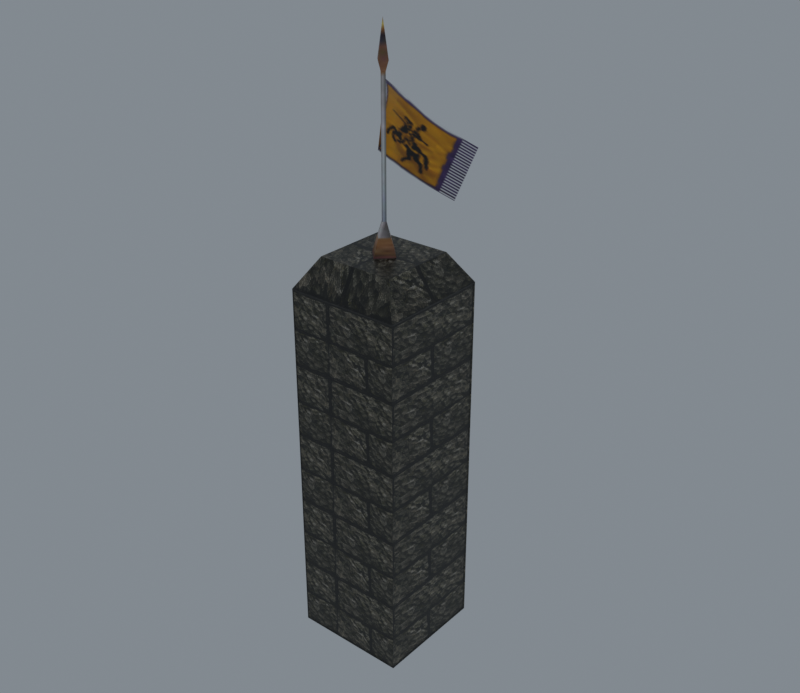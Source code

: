 # Source: reimported.blend  (saved by Blender 5.2.45; exported with 4.5.12 LTS)
import bpy
from mathutils import Matrix  # noqa: F401  (used for matrix-valued properties, if any)

bpy.ops.wm.read_factory_settings(use_empty=True)
scene = bpy.context.scene
scene.name = 'StoneWall01'

# ---- collections
col_collection = bpy.data.collections.new('Collection'); scene.collection.children.link(col_collection)

# ---- images (referenced by path relative to the original .blend; pixels are not part of the script)
import os
ASSET_DIR = os.environ.get("B2B_ASSET_DIR", "")  # directory of the original .blend (textures are referenced by path, not embedded)
HERE = os.path.dirname(os.path.abspath(__file__))  # packed textures are extracted next to this script under _unpacked/

def load_image(name, relpath, width, height, colorspace="sRGB"):
    """Load a texture the original file referenced (path relative to the .blend, or extracted next to this script)."""
    p = next((c for c in (os.path.join(HERE, relpath), os.path.join(ASSET_DIR, relpath)) if relpath and os.path.exists(c)), "")
    if p:
        img = bpy.data.images.load(p, check_existing=True)
        img.name = name
    else:  # same state as the original file: an image datablock whose file is absent (Cycles renders it pink)
        img = bpy.data.images.new(name, width, height)
        img.source = "FILE"
        img.filepath = "//" + (relpath or name)
    img.colorspace_settings.name = colorspace
    return img
img_badge_01_jpg = load_image('badge_01.jpg', '_unpacked/badge_01.ac0afba7.jpg', 8, 64, 'sRGB')
img_badge_03_tga = load_image('badge_03.tga', '_unpacked/badge_03.9c902130.tga', 64, 64, 'sRGB')
img_tile_01_jpg = load_image('tile_01.jpg', '_unpacked/tile_01.fd2d186b.jpg', 512, 512, 'sRGB')

# ---- materials (node trees are filled in below, after node groups)
mat_badge_01_jpg = bpy.data.materials.new('badge_01.jpg')
mat_badge_01_jpg.diffuse_color = (0.8166, 0.915, 0.8283, 1.0)
mat_badge_03_tga = bpy.data.materials.new('badge_03.tga')
mat_badge_03_tga.diffuse_color = (0.4358, 0.4107, 0.6568, 1.0)
mat_tile_01_jpg = bpy.data.materials.new('tile_01.jpg')
mat_tile_01_jpg.diffuse_color = (0.5177, 0.9438, 0.9275, 1.0)

# ---- material node trees
mat_badge_01_jpg.use_nodes = True; mat_badge_01_jpg.node_tree.nodes.clear()
_N = mat_badge_01_jpg.node_tree.nodes; _L = mat_badge_01_jpg.node_tree.links
n0 = _N.new('ShaderNodeBsdfPrincipled'); n0.name = 'Principled BSDF'; n0.location = (-200, 100)
n0.inputs[10].default_value = 0.005
n1 = _N.new('ShaderNodeOutputMaterial'); n1.name = 'Material Output'; n1.location = (200, 100)
n2 = _N.new('ShaderNodeTexImage'); n2.name = 'Image Texture'; n2.location = (-600, 100)
n2.image = img_badge_01_jpg
_L.new(n0.outputs[0], n1.inputs[0])
_L.new(n2.outputs[0], n0.inputs[0])
n1.is_active_output = True
mat_badge_03_tga.use_nodes = True; mat_badge_03_tga.node_tree.nodes.clear()
_N = mat_badge_03_tga.node_tree.nodes; _L = mat_badge_03_tga.node_tree.links
n0 = _N.new('ShaderNodeBsdfPrincipled'); n0.name = 'Principled BSDF'; n0.location = (-200, 100)
n0.inputs[10].default_value = 0.005
n1 = _N.new('ShaderNodeOutputMaterial'); n1.name = 'Material Output'; n1.location = (200, 100)
n2 = _N.new('ShaderNodeTexImage'); n2.name = 'Image Texture'; n2.location = (-600, 100)
n2.image = img_badge_03_tga
_L.new(n0.outputs[0], n1.inputs[0])
_L.new(n2.outputs[0], n0.inputs[0])
_L.new(n2.outputs[1], n0.inputs[4])
n1.is_active_output = True
mat_tile_01_jpg.use_nodes = True; mat_tile_01_jpg.node_tree.nodes.clear()
_N = mat_tile_01_jpg.node_tree.nodes; _L = mat_tile_01_jpg.node_tree.links
n0 = _N.new('ShaderNodeBsdfPrincipled'); n0.name = 'Principled BSDF'; n0.location = (-200, 100)
n0.inputs[10].default_value = 0.005
n1 = _N.new('ShaderNodeOutputMaterial'); n1.name = 'Material Output'; n1.location = (200, 100)
n2 = _N.new('ShaderNodeTexImage'); n2.name = 'Image Texture'; n2.location = (-600, 100)
n2.image = img_tile_01_jpg
_L.new(n0.outputs[0], n1.inputs[0])
_L.new(n2.outputs[0], n0.inputs[0])
n1.is_active_output = True

# ---- world
world_world = bpy.data.worlds.new('World'); scene.world = world_world
world_world.use_nodes = True; world_world.node_tree.nodes.clear()
_N = world_world.node_tree.nodes; _L = world_world.node_tree.links
n0 = _N.new('ShaderNodeOutputWorld'); n0.name = 'World Output'; n0.location = (200, 100)
n1 = _N.new('ShaderNodeBackground'); n1.name = 'Background'; n1.location = (-200, 100)
n1.inputs[0].default_value = (0.32, 0.36, 0.4, 1.0)
n1.inputs[1].default_value = 0.7
_L.new(n1.outputs[0], n0.inputs[0])
n0.is_active_output = True
world_world.color = (0.05088, 0.05088, 0.05088)
world_world.sun_shadow_jitter_overblur = 0.0

# ---- meshes
me_stonewall06 = bpy.data.meshes.new('StoneWall06')
me_stonewall06.from_pydata([(0.0257, 2.902, 298.5), (-2.394, 0.3905, 298.5), (-2.394, 0.3905, 411.1), (0.0257, 2.902, 411.1), (0.0104, -2.15, 298.5), (0.0104, -2.15, 411.1), (2.43, 0.3612, 298.5), (2.43, 0.3611, 411.1), (13.24, 0.2956, 268.7), (0.06, 14.22, 268.7), (-0.0238, -13.47, 268.7), (-13.2, 0.4561, 268.7), (-5.313, 0.4082, 419.4), (0.0349, 5.958, 419.4), (0.0012, -5.207, 419.4), (5.35, 0.3434, 419.4), (0.018, 0.3758, 448.8), (-5.659, 0.5414, 352.3), (-5.658, 30.35, 387.9), (-0.2016, 3.34, 405.1), (-0.2017, 3.34, 358.7), (-3.665, 24.06, 332.6), (-3.665, 53.85, 368.1), (7.65, 44.04, 315.9), (7.65, 73.81, 351.4), (21.36, 59.42, 303.0), (21.37, 88.94, 338.7), (-50.73, -49.66, -79.37), (-50.73, 50.81, -79.37), (49.75, 50.81, -79.37), (49.75, -49.66, -79.37), (-34.43, -33.37, 271.5), (33.45, -33.37, 271.5), (33.45, 34.52, 271.5), (-34.43, 34.52, 271.5), (49.15, -49.01, -77.46), (-50.14, -49.01, -77.46), (49.75, -49.66, 245.5), (49.15, -49.01, 243.6), (-50.73, -49.66, 245.5), (-50.14, -49.01, 243.6), (49.1, 50.22, -77.46), (49.1, -49.07, -77.46), (49.75, 50.81, 245.5), (49.1, 50.22, 243.6), (49.1, -49.07, 243.6), (-50.14, 50.16, -77.46), (49.15, 50.16, -77.46), (-50.73, 50.81, 245.5), (-50.14, 50.16, 243.6), (49.15, 50.16, 243.6), (-50.08, -49.07, -77.46), (-50.08, 50.22, -77.46), (-50.08, -49.07, 243.6), (-50.08, 50.22, 243.6)], [], [(0, 1, 2), (2, 3, 0), (1, 4, 5), (5, 2, 1), (4, 6, 7), (7, 5, 4), (6, 0, 3), (3, 7, 6), (0, 6, 8), (8, 9, 0), (6, 4, 10), (10, 8, 6), (4, 1, 11), (11, 10, 4), (1, 0, 9), (9, 11, 1), (3, 2, 12), (12, 13, 3), (2, 5, 14), (14, 12, 2), (5, 7, 15), (15, 14, 5), (7, 3, 13), (13, 15, 7), (13, 12, 16), (12, 14, 16), (14, 15, 16), (15, 13, 16), (17, 18, 19), (19, 20, 17), (21, 22, 18), (18, 17, 21), (23, 24, 22), (22, 21, 23), (24, 23, 25), (26, 24, 25), (27, 28, 29), (29, 30, 27), (31, 32, 33), (33, 34, 31), (27, 30, 35), (35, 36, 27), (30, 37, 38), (38, 35, 30), (37, 39, 40), (40, 38, 37), (39, 27, 36), (36, 40, 39), (36, 35, 38), (38, 40, 36), (30, 29, 41), (41, 42, 30), (29, 43, 44), (44, 41, 29), (43, 37, 45), (45, 44, 43), (37, 30, 42), (42, 45, 37), (42, 41, 44), (44, 45, 42), (29, 28, 46), (46, 47, 29), (28, 48, 49), (49, 46, 28), (48, 43, 50), (50, 49, 48), (43, 29, 47), (47, 50, 43), (47, 46, 49), (49, 50, 47), (28, 27, 51), (51, 52, 28), (27, 39, 53), (53, 51, 27), (39, 48, 54), (54, 53, 39), (48, 28, 52), (52, 54, 48), (52, 51, 53), (53, 54, 52), (39, 37, 32), (32, 31, 39), (37, 43, 33), (33, 32, 37), (43, 48, 34), (34, 33, 43), (48, 39, 31), (31, 34, 48)])
me_stonewall06.polygons.foreach_set('use_smooth', [True] * 88)
me_stonewall06.polygons.foreach_set('material_index', [0, 0, 0, 0, 0, 0, 0, 0, 0, 0, 0, 0, 0, 0, 0, 0, 0, 0, 0, 0, 0, 0, 0, 0, 0, 0, 0, 0, 1, 1, 1, 1, 1, 1, 1, 1, 2, 2, 2, 2, 2, 2, 2, 2, 2, 2, 2, 2, 2, 2, 2, 2, 2, 2, 2, 2, 2, 2, 2, 2, 2, 2, 2, 2, 2, 2, 2, 2, 2, 2, 2, 2, 2, 2, 2, 2, 2, 2, 2, 2, 2, 2, 2, 2, 2, 2, 2, 2])
_k = set([(0, 1), (0, 3), (0, 6), (0, 9), (1, 2), (1, 4), (1, 11), (2, 3), (2, 5), (2, 12), (3, 7), (3, 13), (4, 5), (4, 6), (4, 10), (5, 7), (5, 14), (6, 7), (6, 8), (7, 15), (12, 13), (12, 14), (12, 16), (13, 15), (13, 16), (14, 15), (14, 16), (15, 16), (24, 25), (27, 28), (27, 30), (27, 36), (27, 39), (27, 51), (28, 29), (28, 46), (28, 48), (28, 52), (29, 30), (29, 41), (29, 43), (29, 47), (30, 35), (30, 37), (30, 42), (31, 32), (31, 34), (31, 39), (32, 33), (32, 37), (33, 34), (33, 43), (34, 48), (35, 36), (35, 38), (36, 40), (37, 38), (37, 39), (37, 43), (37, 45), (38, 40), (39, 40), (39, 48), (39, 53), (41, 42), (41, 44), (42, 45), (43, 44), (43, 48), (43, 50), (44, 45), (46, 47), (46, 49), (47, 50), (48, 49), (48, 54), (49, 50), (51, 52), (51, 53), (52, 54), (53, 54)])
me_stonewall06.attributes.new('sharp_edge', 'BOOLEAN', 'EDGE').data.foreach_set('value', [ (min(e.vertices), max(e.vertices)) in _k for e in me_stonewall06.edges])
_uv = me_stonewall06.uv_layers.new(name='Float2')
_uv.uv.foreach_set('vector', [0.5877, 0.2233, 0.7276, 0.2233, 0.7276, 0.7576, 0.7276, 0.7576, 0.5877, 0.7576, 0.5877, 0.2233, 0.7276, 0.2233, 0.8691, 0.2233, 0.8691, 0.7576, 0.8691, 0.7576, 0.7276, 0.7576, 0.7276, 0.2233, 0.8691, 0.2233, 0.7292, 0.2233, 0.7292, 0.7576, 0.7292, 0.7576, 0.8691, 0.7576, 0.8691, 0.2233, 0.7292, 0.2233, 0.5877, 0.2233, 0.5877, 0.7576, 0.5877, 0.7576, 0.7292, 0.7576, 0.7292, 0.2233, 0.8711, 0.6237, 0.6355, 0.6237, 0.6354, 0.9391, 0.6354, 0.9391, 0.8842, 0.9391, 0.8711, 0.6237, 0.6355, 0.6237, 0.4026, 0.6237, 0.3895, 0.9391, 0.3895, 0.9391, 0.6354, 0.9391, 0.6355, 0.6237, 0.4026, 0.6237, 0.6382, 0.6237, 0.6383, 0.9391, 0.6383, 0.9391, 0.3895, 0.9391, 0.4026, 0.6237, 0.6382, 0.6237, 0.8711, 0.6237, 0.8842, 0.9391, 0.8842, 0.9391, 0.6383, 0.9391, 0.6382, 0.6237, 0.8382, 0.8143, 0.7636, 0.8143, 0.7641, 0.8607, 0.7641, 0.8607, 0.929, 0.8607, 0.8382, 0.8143, 0.7636, 0.8143, 0.6881, 0.8143, 0.5973, 0.8607, 0.5973, 0.8607, 0.7641, 0.8607, 0.7636, 0.8143, 0.6881, 0.8143, 0.7627, 0.8143, 0.7622, 0.8607, 0.7622, 0.8607, 0.5973, 0.8607, 0.6881, 0.8143, 0.7627, 0.8143, 0.8382, 0.8143, 0.929, 0.8607, 0.929, 0.8607, 0.7622, 0.8607, 0.7627, 0.8143, 0.929, 0.8607, 0.7641, 0.8607, 0.7631, 0.9804, 0.7641, 0.8607, 0.5973, 0.8607, 0.7631, 0.9804, 0.5973, 0.8607, 0.7622, 0.8607, 0.7631, 0.9804, 0.7622, 0.8607, 0.929, 0.8607, 0.7631, 0.9804, 0.227, 0.0007, 0.227, 0.9992, 0.0005, 0.9995, 0.0005, 0.9995, 0.0005, 0.0005, 0.227, 0.0007, 0.5083, 0.0009, 0.5083, 0.9989, 0.227, 0.9992, 0.227, 0.9992, 0.227, 0.0007, 0.5083, 0.0009, 0.7651, 0.0011, 0.7651, 0.9986, 0.5083, 0.9989, 0.5083, 0.9989, 0.5083, 0.0009, 0.7651, 0.0011, 0.7651, 0.9986, 0.7651, 0.0011, 0.9995, 0.0013, 0.9968, 0.9987, 0.7651, 0.9986, 0.9995, 0.0013, -2.454, -1.991, -2.454, -1.991, -1.189, -1.991, -1.189, -1.991, -1.189, -1.991, -2.454, -1.991, 0.0071, 0.0738, 0.9996, 0.0738, 0.9996, 0.8805, 0.9996, 0.8805, 0.0071, 0.8805, 0.0071, 0.0738, -2.454, -1.991, -1.189, -1.991, -1.196, -1.962, -1.196, -1.962, -2.447, -1.962, -2.454, -1.991, -1.189, -1.991, -1.189, 3.019, -1.196, 2.99, -1.196, 2.99, -1.196, -1.962, -1.189, -1.991, -1.189, 3.019, -2.454, 3.019, -2.447, 2.99, -2.447, 2.99, -1.196, 2.99, -1.189, 3.019, -2.454, 3.019, -2.454, -1.991, -2.447, -1.962, -2.447, -1.962, -2.447, 2.99, -2.454, 3.019, -2.447, -1.962, -1.196, -1.962, -1.196, 2.99, -1.196, 2.99, -2.447, 2.99, -2.447, -1.962, 0.0005, -1.995, 0.9995, -1.995, 0.9936, -1.965, 0.9936, -1.965, 0.006376, -1.965, 0.0005, -1.995, 0.9995, -1.995, 0.9995, 3.027, 0.9936, 2.997, 0.9936, 2.997, 0.9936, -1.965, 0.9995, -1.995, 0.9995, 3.027, 0.0005, 3.027, 0.006376, 2.997, 0.006376, 2.997, 0.9936, 2.997, 0.9995, 3.027, 0.0005, 3.027, 0.0005, -1.995, 0.006376, -1.965, 0.006376, -1.965, 0.006376, 2.997, 0.0005, 3.027, 0.006376, -1.965, 0.9936, -1.965, 0.9936, 2.997, 0.9936, 2.997, 0.006376, 2.997, 0.006376, -1.965, -1.189, -1.991, -2.454, -1.991, -2.447, -1.962, -2.447, -1.962, -1.196, -1.962, -1.189, -1.991, -2.454, -1.991, -2.454, 3.019, -2.447, 2.99, -2.447, 2.99, -2.447, -1.962, -2.454, -1.991, -2.454, 3.019, -1.189, 3.019, -1.196, 2.99, -1.196, 2.99, -2.447, 2.99, -2.454, 3.019, -1.189, 3.019, -1.189, -1.991, -1.196, -1.962, -1.196, -1.962, -1.196, 2.99, -1.189, 3.019, -1.196, -1.962, -2.447, -1.962, -2.447, 2.99, -2.447, 2.99, -1.196, 2.99, -1.196, -1.962, 0.9995, -1.995, 0.0005, -1.995, 0.006376, -1.965, 0.006376, -1.965, 0.9936, -1.965, 0.9995, -1.995, 0.0005, -1.995, 0.0005, 3.027, 0.006376, 2.997, 0.006376, 2.997, 0.006376, -1.965, 0.0005, -1.995, 0.0005, 3.027, 0.9995, 3.027, 0.9936, 2.997, 0.9936, 2.997, 0.006376, 2.997, 0.0005, 3.027, 0.9995, 3.027, 0.9995, -1.995, 0.9936, -1.965, 0.9936, -1.965, 0.9936, 2.997, 0.9995, 3.027, 0.9936, -1.965, 0.006376, -1.965, 0.006376, 2.997, 0.006376, 2.997, 0.9936, 2.997, 0.9936, -1.965, 0.0005, 0.0174, 0.9995, 0.0174, 0.8375, 0.1794, 0.8375, 0.1794, 0.1625, 0.1794, 0.0005, 0.0174, 0.0005, 3.027, 0.9995, 3.027, 0.8375, 3.428, 0.8375, 3.428, 0.1625, 3.428, 0.0005, 3.027, 0.9995, 0.0187, 0.0005, 0.0187, 0.1625, 0.1807, 0.1625, 0.1807, 0.8375, 0.1807, 0.9995, 0.0187, 0.9995, 3.027, 0.0005, 3.027, 0.1625, 3.428, 0.1625, 3.428, 0.8375, 3.428, 0.9995, 3.027])
me_stonewall06.materials.append(mat_badge_01_jpg)
me_stonewall06.materials.append(mat_badge_03_tga)
me_stonewall06.materials.append(mat_tile_01_jpg)
me_stonewall06.update()
me_stonewall06.normals_split_custom_set([tuple(v) for v in zip(*[iter([-0.7201, 0.6939, 0.0, -0.7201, 0.6939, 0.0, -0.7201, 0.6939, 0.0, -0.7201, 0.6939, 0.0, -0.7201, 0.6939, 0.0, -0.7201, 0.6939, 0.0, -0.7262, -0.6874, -5.962e-09, -0.7262, -0.6874, -6.082e-09, -0.7263, -0.6874, -1.203e-10, -0.7263, -0.6874, -1.203e-10, -0.7263, -0.6874, 0.0, -0.7262, -0.6874, -5.962e-09, 0.7201, -0.6939, -6.039e-07, 0.7201, -0.6939, -6.161e-07, 0.7201, -0.6939, -6.17e-09, 0.7201, -0.6939, -6.17e-09, 0.7201, -0.6939, 6.101e-09, 0.7201, -0.6939, -6.039e-07, 0.7263, 0.6874, 1.21e-08, 0.7263, 0.6874, 0.0, 0.7263, 0.6874, 5.997e-07, 0.7263, 0.6874, 5.997e-07, 0.7263, 0.6874, 6.118e-07, 0.7263, 0.6874, 1.21e-08, 0.7026, 0.6651, 0.2529, 0.7026, 0.6651, 0.2529, 0.7026, 0.6651, 0.2529, 0.7026, 0.6651, 0.2529, 0.7026, 0.6651, 0.2529, 0.7026, 0.6651, 0.2529, 0.6965, -0.6712, 0.2536, 0.6965, -0.6712, 0.2536, 0.6965, -0.6712, 0.2536, 0.6965, -0.6712, 0.2536, 0.6965, -0.6712, 0.2536, 0.6965, -0.6712, 0.2536, -0.7026, -0.6651, 0.2529, -0.7026, -0.6651, 0.2529, -0.7026, -0.6651, 0.2529, -0.7026, -0.6651, 0.2529, -0.7026, -0.6651, 0.2529, -0.7026, -0.6651, 0.2529, -0.6965, 0.6712, 0.2536, -0.6965, 0.6712, 0.2536, -0.6965, 0.6712, 0.2536, -0.6965, 0.6712, 0.2536, -0.6965, 0.6712, 0.2536, -0.6965, 0.6712, 0.2536, -0.698, 0.6727, -0.2456, -0.698, 0.6727, -0.2456, -0.698, 0.6727, -0.2456, -0.698, 0.6727, -0.2456, -0.698, 0.6727, -0.2456, -0.698, 0.6727, -0.2456, -0.7041, -0.6665, -0.2449, -0.7041, -0.6665, -0.2449, -0.7041, -0.6665, -0.2449, -0.7041, -0.6665, -0.2449, -0.7042, -0.6665, -0.2449, -0.7041, -0.6665, -0.2449, 0.698, -0.6727, -0.2456, 0.698, -0.6727, -0.2456, 0.698, -0.6726, -0.2456, 0.698, -0.6726, -0.2456, 0.698, -0.6726, -0.2456, 0.698, -0.6727, -0.2456, 0.7042, 0.6665, -0.2449, 0.7042, 0.6665, -0.2448, 0.7041, 0.6665, -0.2449, 0.7041, 0.6665, -0.2449, 0.7041, 0.6665, -0.2449, 0.7042, 0.6665, -0.2449, -0.7139, 0.688, 0.1304, -0.7139, 0.688, 0.1304, -0.7139, 0.688, 0.1304, -0.7201, -0.6816, 0.13, -0.7201, -0.6816, 0.13, -0.7201, -0.6816, 0.13, 0.7139, -0.688, 0.1304, 0.7139, -0.688, 0.1304, 0.7139, -0.688, 0.1304, 0.7201, 0.6816, 0.13, 0.7201, 0.6816, 0.13, 0.7201, 0.6816, 0.13, 0.8436, 0.5357, -0.03708, 0.9999, 0.0102, -0.008596, 0.4584, 0.8837, -0.09438, 0.4584, 0.8837, -0.09438, -0.4563, 0.8898, 2.903e-06, 0.8436, 0.5357, -0.03708, 0.984, -0.1366, 0.1146, 0.9568, -0.2228, 0.187, 0.9999, 0.0102, -0.008596, 0.9999, 0.0102, -0.008596, 0.8436, 0.5357, -0.03708, 0.984, -0.1366, 0.1146, 0.8904, -0.3487, 0.2926, 0.8755, -0.3701, 0.3106, 0.9568, -0.2228, 0.187, 0.9568, -0.2228, 0.187, 0.984, -0.1366, 0.1146, 0.8904, -0.3487, 0.2926, 0.8755, -0.3701, 0.3106, 0.8904, -0.3487, 0.2926, 0.8259, -0.4319, 0.3625, 0.8213, -0.4398, 0.3635, 0.8213, -0.4398, 0.3635, 0.8213, -0.4398, 0.3635, 0.0, 0.0, -1.0, 0.0, 0.0, -1.0, 0.0, 0.0, -1.0, 0.0, 0.0, -1.0, 0.0, 0.0, -1.0, 0.0, 0.0, -1.0, 0.0, 0.0, 1.0, 0.0, 0.0, 1.0, 0.0, 0.0, 1.0, 0.0, 0.0, 1.0, 0.0, 0.0, 1.0, 0.0, 0.0, 1.0, 0.0, -0.9467, 0.3221, 0.0, -0.9467, 0.3221, 0.0, -0.9467, 0.3221, 0.0, -0.9467, 0.3221, 0.0, -0.9467, 0.3221, 0.0, -0.9467, 0.3221, -0.7399, -0.6727, 0.0, -0.7399, -0.6727, 0.0, -0.7399, -0.6727, 0.0, -0.7399, -0.6727, 0.0, -0.7399, -0.6727, 0.0, -0.7399, -0.6727, 0.0, 0.0, -0.9467, -0.3221, 0.0, -0.9467, -0.3221, 0.0, -0.9467, -0.3221, 0.0, -0.9467, -0.3221, 0.0, -0.9467, -0.3221, 0.0, -0.9467, -0.3221, 0.7399, -0.6727, 0.0, 0.7399, -0.6727, 0.0, 0.7399, -0.6727, 0.0, 0.7399, -0.6727, 0.0, 0.7399, -0.6727, 0.0, 0.7399, -0.6727, 0.0, 0.0, -1.0, 0.0, 0.0, -1.0, 0.0, 0.0, -1.0, 0.0, 0.0, -1.0, 0.0, 0.0, -1.0, 0.0, 0.0, -1.0, 0.0, 0.9467, 0.0, 0.3221, 0.9467, 0.0, 0.3221, 0.9467, 0.0, 0.3221, 0.9467, 0.0, 0.3221, 0.9467, 0.0, 0.3221, 0.9467, 0.0, 0.3221, 0.6727, -0.7399, 0.0, 0.6727, -0.7399, 0.0, 0.6727, -0.7399, 0.0, 0.6727, -0.7399, 0.0, 0.6727, -0.7399, 0.0, 0.6727, -0.7399, 0.0, 0.9467, 0.0, -0.3221, 0.9467, 0.0, -0.3221, 0.9467, 0.0, -0.3221, 0.9467, 0.0, -0.3221, 0.9467, 0.0, -0.3221, 0.9467, 0.0, -0.3221, 0.6727, 0.7399, 0.0, 0.6727, 0.7399, 0.0, 0.6727, 0.7399, 0.0, 0.6727, 0.7399, 0.0, 0.6727, 0.7399, 0.0, 0.6727, 0.7399, 0.0, 1.0, 0.0, 0.0, 1.0, 0.0, 0.0, 1.0, 0.0, 0.0, 1.0, 0.0, 0.0, 1.0, 0.0, 0.0, 1.0, 0.0, 0.0, 0.0, 0.9467, 0.3221, 0.0, 0.9467, 0.3221, 0.0, 0.9467, 0.3221, 0.0, 0.9467, 0.3221, 0.0, 0.9467, 0.3221, 0.0, 0.9467, 0.3221, 0.7399, 0.6727, 0.0, 0.7399, 0.6727, 0.0, 0.7399, 0.6727, 0.0, 0.7399, 0.6727, 0.0, 0.7399, 0.6727, 0.0, 0.7399, 0.6727, 0.0, 0.0, 0.9467, -0.3221, 0.0, 0.9467, -0.3221, 0.0, 0.9467, -0.3221, 0.0, 0.9467, -0.3221, 0.0, 0.9467, -0.3221, 0.0, 0.9467, -0.3221, -0.7399, 0.6727, 0.0, -0.7399, 0.6727, 0.0, -0.7399, 0.6727, 0.0, -0.7399, 0.6727, 0.0, -0.7399, 0.6727, 0.0, -0.7399, 0.6727, 0.0, 0.0, 1.0, 0.0, 0.0, 1.0, 0.0, 0.0, 1.0, 0.0, 0.0, 1.0, 0.0, 0.0, 1.0, 0.0, 0.0, 1.0, 0.0, -0.9467, 0.0, 0.3221, -0.9467, 0.0, 0.3221, -0.9467, 0.0, 0.3221, -0.9467, 0.0, 0.3221, -0.9467, 0.0, 0.3221, -0.9467, 0.0, 0.3221, -0.6727, 0.7399, 0.0, -0.6727, 0.7399, 0.0, -0.6727, 0.7399, 0.0, -0.6727, 0.7399, 0.0, -0.6727, 0.7399, 0.0, -0.6727, 0.7399, 0.0, -0.9467, 0.0, -0.3221, -0.9467, 0.0, -0.3221, -0.9467, 0.0, -0.3221, -0.9467, 0.0, -0.3221, -0.9467, 0.0, -0.3221, -0.9467, 0.0, -0.3221, -0.6727, -0.7399, 0.0, -0.6727, -0.7399, 0.0, -0.6727, -0.7399, 0.0, -0.6727, -0.7399, 0.0, -0.6727, -0.7399, 0.0, -0.6727, -0.7399, 0.0, -1.0, 0.0, 0.0, -1.0, 0.0, 0.0, -1.0, 0.0, 0.0, -1.0, 0.0, 0.0, -1.0, 0.0, 0.0, -1.0, 0.0, 0.0, -2.783e-06, -0.8797, 0.4755, 9.816e-07, -0.8797, 0.4755, 2.102e-07, -0.8797, 0.4755, 2.102e-07, -0.8797, 0.4755, -2.434e-06, -0.8797, 0.4755, -2.783e-06, -0.8797, 0.4755, 0.8797, -2.783e-06, 0.4755, 0.8797, 9.742e-07, 0.4755, 0.8797, 1.948e-07, 0.4755, 0.8797, 1.948e-07, 0.4755, 0.8797, -2.431e-06, 0.4755, 0.8797, -2.783e-06, 0.4755, 2.783e-06, 0.8797, 0.4755, -9.816e-07, 0.8797, 0.4755, -2.102e-07, 0.8797, 0.4755, -2.102e-07, 0.8797, 0.4755, 2.436e-06, 0.8797, 0.4755, 2.783e-06, 0.8797, 0.4755, -0.8797, 2.783e-06, 0.4755, -0.8797, -9.779e-07, 0.4755, -0.8797, -1.948e-07, 0.4755, -0.8797, -1.948e-07, 0.4755, -0.8797, 2.433e-06, 0.4755, -0.8797, 2.783e-06, 0.4755])] * 3)])
arm_stonewall06_skeleton = bpy.data.armatures.new('StoneWall06_skeleton')  # bones are not reproduced

# ---- objects
ob_stonewall06_skeleton = bpy.data.objects.new('StoneWall06_skeleton', arm_stonewall06_skeleton)
ob_stonewall06 = bpy.data.objects.new('StoneWall06', me_stonewall06)

# ---- transforms, parenting, visibility, modifiers, constraints
ob_stonewall06_skeleton.location = (0.0, 0.0, 0.0)
ob_stonewall06_skeleton.show_in_front = True
ob_stonewall06.parent = ob_stonewall06_skeleton
ob_stonewall06.location = (0.0, 0.0, 0.0)
_vg = ob_stonewall06.vertex_groups.new(name='bonee01')
_vg.add([0, 1, 2, 3, 4, 5, 6, 7, 8, 9, 10, 11, 12, 13, 14, 15, 16, 19, 20], 1.0, 'REPLACE')
_vg = ob_stonewall06.vertex_groups.new(name='bonee02')
_vg.add([17, 18], 1.0, 'REPLACE')
_vg = ob_stonewall06.vertex_groups.new(name='bonee03')
_vg.add([21, 22], 1.0, 'REPLACE')
_vg = ob_stonewall06.vertex_groups.new(name='bonee04')
_vg.add([23, 24], 1.0, 'REPLACE')
_vg = ob_stonewall06.vertex_groups.new(name='bonee05')
_vg.add([25, 26], 1.0, 'REPLACE')
_vg = ob_stonewall06.vertex_groups.new(name='bonee06')
_vg = ob_stonewall06.vertex_groups.new(name='Box24')
_vg = ob_stonewall06.vertex_groups.new(name='Object04')
_vg = ob_stonewall06.vertex_groups.new(name='Object05')
_vg.add([27, 28, 29, 30, 31, 32, 33, 34, 35, 36, 37, 38, 39, 40, 41, 42, 43, 44, 45, 46, 47, 48, 49, 50, 51, 52, 53, 54], 1.0, 'REPLACE')
_m = ob_stonewall06.modifiers.new('Armature', 'ARMATURE')
_m.object = ob_stonewall06_skeleton

# ---- collection membership
scene.collection.objects.link(ob_stonewall06_skeleton)
scene.collection.objects.link(ob_stonewall06)

# ---- scene / render settings (as saved in the file)
scene.frame_start = 0; scene.frame_end = 24; scene.frame_set(0)
scene.render.engine = 'CYCLES'
scene.render.resolution_x = 900
scene.render.resolution_y = 780
scene.render.film_transparent = True
scene.render.bake_bias = 0.0
scene.render.bake_samples = 0
scene.render.compositor_device = 'GPU'
scene.cycles.samples = 24
scene.eevee.use_volume_custom_range = False
scene.eevee.fast_gi_thickness_near = 0.1
scene.eevee.fast_gi_thickness_far = 0.0
scene.eevee.ray_tracing_options.screen_trace_thickness = 0.1
scene.view_settings.view_transform = 'Standard'
bpy.context.view_layer.update()

# ---- added for rendering (the .blend has no active camera): camera
cam_auto = bpy.data.cameras.new('AutoCamera')
cam_auto.lens = 50.0
cam_auto.sensor_width = 36.0
cam_auto.clip_end = 9014.85
ob_auto_camera = bpy.data.objects.new('AutoCamera', cam_auto)
scene.collection.objects.link(ob_auto_camera)
ob_auto_camera.location = (513.178, -596.762, 595.627)
ob_auto_camera.rotation_euler = (1.09748, -7.21219e-08, 0.694738)
scene.camera = ob_auto_camera
bpy.context.view_layer.update()
